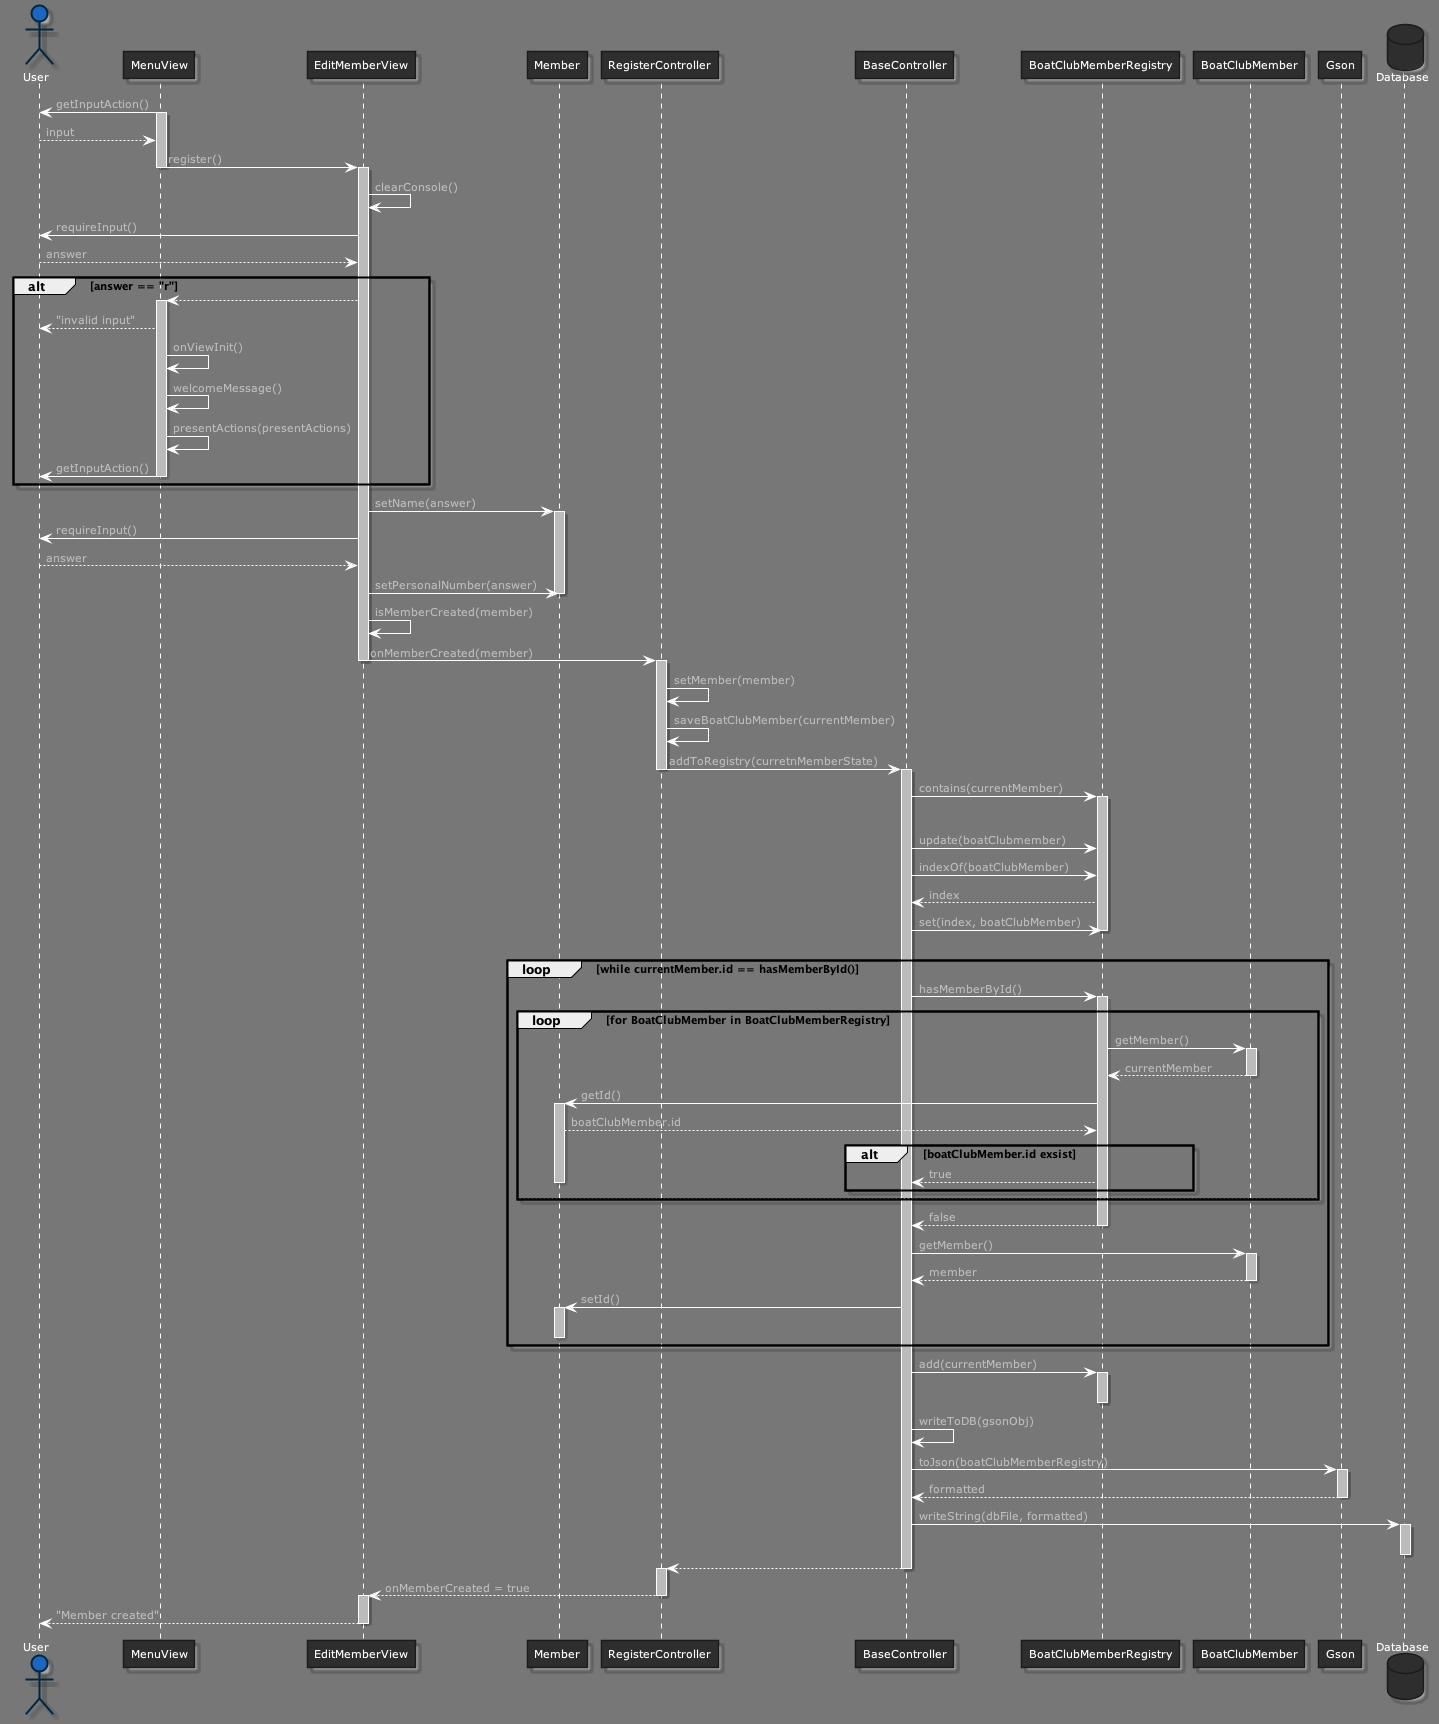

The diagram above was rendered by PlantUML. Its source (embedded in the PNG):
@startuml sequenceDiagramViewMember



skinparam backgroundColor 777
skinparam stereotypeCBackgroundColor 1a66c2





skinparam backgroundColor 777






skinparam circledCharacter {
  radius 8
  fontSize 11
  fontName "Verdana"
}

skinparam class {
    backgroundColor 2e2e2e
  borderColor 1b1b1b
    fontColor fff
  fontName "Verdana"
  fontSize 11
  stereotypeFontColor aaa
  stereotypeFontSize 11
    arrowColor fff
  arrowFontName "Verdana"
  arrowFontColor bbb
  arrowFontSize 11

  attributeFontColor aaa
  attributeFontSize 11
  attributeIconSize 11
}


skinparam actor {
    backgroundColor 1a66c2
  borderColor 002642
    fontColor fff
  fontName "Verdana"
  fontSize 11
  stereotypeFontColor aaa
  stereotypeFontSize 11
}

skinparam participant {
    backgroundColor 2e2e2e
  borderColor 1b1b1b
    fontColor fff
  fontName "Verdana"
  fontSize 11
  stereotypeFontColor aaa
  stereotypeFontSize 11
}


skinparam interface {
    backgroundColor 1a66c2
  borderColor 002642
    fontColor fff
  fontName "Verdana"
  fontSize 11
  stereotypeFontColor aaa
  stereotypeFontSize 11
}

skinparam component {
    backgroundColor 2e2e2e
  borderColor 1b1b1b
    fontColor fff
  fontName "Verdana"
  fontSize 11
  stereotypeFontColor aaa
  stereotypeFontSize 11
}

skinparam node {
    backgroundColor 2e2e2e
  borderColor 1b1b1b
    fontColor fff
  fontName "Verdana"
  fontSize 11
  stereotypeFontColor aaa
  stereotypeFontSize 11
}

skinparam database {
    backgroundColor 2e2e2e
  borderColor 1b1b1b
    fontColor fff
  fontName "Verdana"
  fontSize 11
  stereotypeFontColor aaa
  stereotypeFontSize 11
}

skinparam queue {
    backgroundColor 2e2e2e
  borderColor 1b1b1b
    fontColor fff
  fontName "Verdana"
  fontSize 11
  stereotypeFontColor aaa
  stereotypeFontSize 11
}


skinparam usecase {
    backgroundColor 2e2e2e
  borderColor 1b1b1b
    fontColor fff
  fontName "Verdana"
  fontSize 11
  stereotypeFontColor aaa
  stereotypeFontSize 11
    arrowColor fff
  arrowFontName "Verdana"
  arrowFontColor bbb
  arrowFontSize 11
}

skinparam activity {
    backgroundColor 2e2e2e
  borderColor 1b1b1b
    fontColor fff
  fontName "Verdana"
  fontSize 11
  stereotypeFontColor aaa
  stereotypeFontSize 11
    arrowColor fff
  arrowFontName "Verdana"
  arrowFontColor bbb
  arrowFontSize 11
}

skinparam sequence {
    fontColor fff
  fontName "Verdana"
  fontSize 11
  stereotypeFontColor aaa
  stereotypeFontSize 11
    arrowColor fff
  arrowFontName "Verdana"
  arrowFontColor bbb
  arrowFontSize 11

  lifeLineBorderColor fff
  lifeLineBackgroundColor bbb
}

skinparam boundary {
    backgroundColor 1a66c2
  borderColor 002642
    fontColor fff
  fontName "Verdana"
  fontSize 11
  stereotypeFontColor aaa
  stereotypeFontSize 11
}

skinparam control {
    backgroundColor 1a66c2
  borderColor 002642
    fontColor fff
  fontName "Verdana"
  fontSize 11
  stereotypeFontColor aaa
  stereotypeFontSize 11
}

skinparam entity {
    backgroundColor 1a66c2
  borderColor 002642
    fontColor fff
  fontName "Verdana"
  fontSize 11
  stereotypeFontColor aaa
  stereotypeFontSize 11
}


skinparam state {
    backgroundColor 2e2e2e
  borderColor 1b1b1b
    fontColor fff
  fontName "Verdana"
  fontSize 11
  stereotypeFontColor aaa
  stereotypeFontSize 11
    arrowColor fff
  arrowFontName "Verdana"
  arrowFontColor bbb
  arrowFontSize 11
  startColor 1a66c2
  endColor 002642
}


skinparam object {
    backgroundColor 2e2e2e
  borderColor 1b1b1b
    fontColor fff
  fontName "Verdana"
  fontSize 11
  stereotypeFontColor aaa
  stereotypeFontSize 11
    arrowColor fff
  arrowFontName "Verdana"
  arrowFontColor bbb
  arrowFontSize 11
}


skinparam note {
    backgroundColor 1a66c2
  borderColor 002642
    fontColor fff
  fontName "Verdana"
  fontSize 11
  stereotypeFontColor aaa
  stereotypeFontSize 11
}

skinparam cloud {
    backgroundColor 2e2e2e
  borderColor 1b1b1b
    fontColor fff
  fontName "Verdana"
  fontSize 11
  stereotypeFontColor aaa
  stereotypeFontSize 11
    arrowColor fff
  arrowFontName "Verdana"
  arrowFontColor bbb
  arrowFontSize 11
}

skinparam rectangle {
    backgroundColor 2e2e2e
  borderColor 1b1b1b
    fontColor fff
  fontName "Verdana"
  fontSize 11
  stereotypeFontColor aaa
  stereotypeFontSize 11
}

skinparam storage {
    backgroundColor 2e2e2e
  borderColor 1b1b1b
    fontColor fff
  fontName "Verdana"
  fontSize 11
  stereotypeFontColor aaa
  stereotypeFontSize 11
}

actor User
User <- MenuView : getInputAction()
activate MenuView
User --> MenuView : input
MenuView -> EditMemberView : register()
deactivate MenuView
activate EditMemberView
EditMemberView -> EditMemberView : clearConsole()
EditMemberView -> User : requireInput()
User --> EditMemberView : answer
alt answer == "r"
EditMemberView --> MenuView 
activate MenuView
MenuView --> User : "invalid input"
MenuView -> MenuView : onViewInit()
MenuView -> MenuView : welcomeMessage()
MenuView -> MenuView : presentActions(presentActions)
MenuView -> User : getInputAction()
deactivate MenuView
end
EditMemberView -> Member : setName(answer)
activate Member
EditMemberView -> User : requireInput()
User --> EditMemberView : answer
EditMemberView -> Member : setPersonalNumber(answer)
deactivate Member
EditMemberView -> EditMemberView : isMemberCreated(member)
EditMemberView -> RegisterController : onMemberCreated(member)
deactivate EditMemberView
activate RegisterController
RegisterController -> RegisterController : setMember(member)
RegisterController -> RegisterController : saveBoatClubMember(currentMember)
RegisterController -> BaseController : addToRegistry(curretnMemberState)
deactivate RegisterController
activate BaseController
BaseController -> BoatClubMemberRegistry : contains(currentMember)

alt contains(currentMember) == true
activate BoatClubMemberRegistry
BaseController -> BoatClubMemberRegistry : update(boatClubmember)
BaseController -> BoatClubMemberRegistry : indexOf(boatClubMember)
BoatClubMemberRegistry --> BaseController : index
BaseController -> BoatClubMemberRegistry : set(index, boatClubMember)
deactivate BoatClubMemberRegistry
else contains(currentMember) == false
loop while currentMember.id == hasMemberById()
BaseController -> BoatClubMemberRegistry : hasMemberById()
activate BoatClubMemberRegistry


loop for BoatClubMember in BoatClubMemberRegistry
BoatClubMemberRegistry -> BoatClubMember : getMember()
activate BoatClubMember
BoatClubMember --> BoatClubMemberRegistry : currentMember
deactivate BoatClubMember
BoatClubMemberRegistry -> Member : getId()
activate Member
Member --> BoatClubMemberRegistry : boatClubMember.id
alt boatClubMember.id exsist
BoatClubMemberRegistry --> BaseController : true
deactivate Member
end
else 
end
BoatClubMemberRegistry --> BaseController : false
deactivate BoatClubMemberRegistry

BaseController -> BoatClubMember : getMember()
activate BoatClubMember
BoatClubMember --> BaseController : member
deactivate BoatClubMember
BaseController -> Member : setId()
activate Member
deactivate Member
end
BaseController -> BoatClubMemberRegistry : add(currentMember)
activate BoatClubMemberRegistry
deactivate BoatClubMemberRegistry
BaseController -> BaseController : writeToDB(gsonObj)
BaseController -> Gson : toJson(boatClubMemberRegistry)
activate Gson
Gson --> BaseController : formatted
deactivate Gson
database Database
BaseController -> Database : writeString(dbFile, formatted)
activate Database
deactivate Database
BaseController --> RegisterController 
deactivate BaseController
activate RegisterController
RegisterController --> EditMemberView : onMemberCreated = true
deactivate RegisterController
activate EditMemberView
EditMemberView --> User : "Member created"
deactivate EditMemberView
@enduml